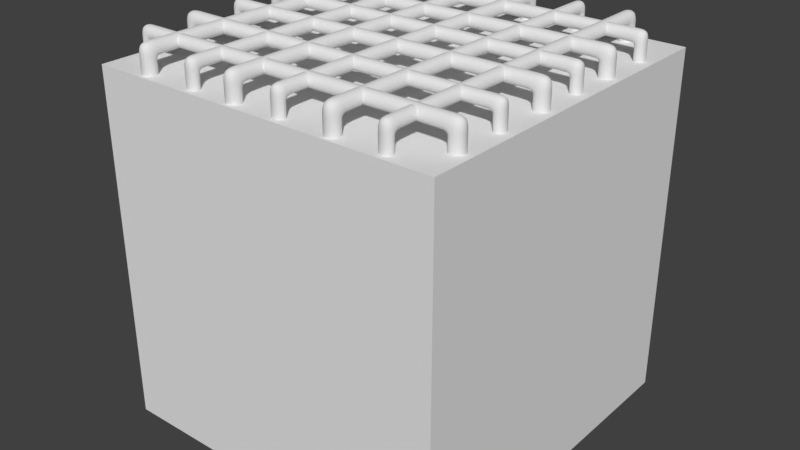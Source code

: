 # Source: Grill.blend  (saved by Blender 2.79.0; exported with 4.5.12 LTS)
import bpy
from mathutils import Matrix  # noqa: F401  (used for matrix-valued properties, if any)

bpy.ops.wm.read_factory_settings(use_empty=True)
scene = bpy.context.scene
scene.name = 'Scene'

# ---- collections
col_collection_1 = bpy.data.collections.new('Collection 1'); scene.collection.children.link(col_collection_1)

# ---- world
world_world = bpy.data.worlds.new('World'); scene.world = world_world
world_world.color = (0.05088, 0.05088, 0.05088)
world_world.use_sun_shadow = False
world_world.sun_shadow_jitter_overblur = 0.0
world_world.cycles.sampling_method = 'MANUAL'

# ---- meshes
me_cube_020 = bpy.data.meshes.new('Cube.020')
me_cube_020.from_pydata([(-0.997, -0.03754, -0.8112), (-0.997, -0.03754, -0.7361), (-0.997, 0.03754, -0.8112), (-0.997, 0.03754, -0.7361), (0.9991, -0.04251, -0.8162), (0.9991, -0.04251, -0.7311), (0.9991, 0.04251, -0.8162), (0.9991, 0.04251, -0.7311), (0.9095, 0.04237, -0.816), (0.9095, 0.04237, -0.7313), (0.9095, -0.04237, -0.816), (0.9095, -0.04237, -0.7313), (-0.9296, 0.0378, -0.8114), (-0.9296, -0.0378, -0.7358), (-0.9296, 0.0378, -0.7358), (-0.9296, -0.0378, -0.8114), (-0.9976, 0.03754, -0.9652), (-0.9976, -0.03754, -0.9652), (-0.9302, 0.0378, -0.9655), (-0.9302, -0.0378, -0.9655), (-0.9296, 0.0378, -0.8161), (-0.997, 0.03754, -0.8158), (-0.997, -0.03754, -0.8158), (-0.9296, -0.0378, -0.8161), (-0.9302, 0.0378, -0.9573), (-0.9302, -0.0378, -0.9573), (-0.9975, 0.03754, -0.957), (-0.9975, -0.03754, -0.957), (-0.8959, 0.03788, -0.7358), (-0.8959, -0.03788, -0.8115), (-0.8959, 0.03788, -0.8115), (-0.8959, -0.03788, -0.7358), (0.9988, -0.04251, -0.9656), (0.9988, 0.04251, -0.9656), (0.9093, -0.04237, -0.9655), (0.9093, 0.04237, -0.9655), (0.9989, -0.04251, -0.9513), (0.9989, 0.04251, -0.9513), (0.9093, 0.04237, -0.9512), (0.9093, -0.04237, -0.9512), (0.9991, 0.04251, -0.8235), (0.9095, 0.04237, -0.8234), (0.9991, -0.04251, -0.8235), (0.9095, -0.04237, -0.8234), (0.8921, 0.04196, -0.7317), (0.8921, -0.04196, -0.8156), (0.8921, 0.04196, -0.8156), (0.8921, -0.04196, -0.7317)], [], [(0, 1, 3, 2), (8, 9, 7, 6), (6, 7, 5, 4), (15, 13, 1, 0), (37, 36, 32, 33), (14, 3, 1, 13), (7, 9, 11, 5), (46, 8, 10, 45), (4, 5, 11, 10), (46, 44, 9, 8), (2, 3, 14, 12), (26, 24, 18, 16), (28, 14, 13, 31), (29, 31, 13, 15), (16, 18, 19, 17), (27, 26, 16, 17), (24, 25, 19, 18), (25, 27, 17, 19), (15, 0, 22, 23), (12, 15, 23, 20), (0, 2, 21, 22), (2, 12, 20, 21), (23, 22, 27, 25), (20, 23, 25, 24), (22, 21, 26, 27), (21, 20, 24, 26), (45, 47, 31, 29), (44, 28, 31, 47), (12, 14, 28, 30), (12, 30, 29, 15), (35, 33, 32, 34), (38, 37, 33, 35), (36, 39, 34, 32), (39, 38, 35, 34), (43, 41, 38, 39), (42, 43, 39, 36), (41, 40, 37, 38), (40, 42, 36, 37), (6, 4, 42, 40), (8, 6, 40, 41), (4, 10, 43, 42), (10, 8, 41, 43), (9, 44, 47, 11), (10, 11, 47, 45), (30, 28, 44, 46), (30, 46, 45, 29)])
me_cube_020.polygons.foreach_set('use_smooth', [True] * 46)
me_cube_020.use_remesh_preserve_volume = False
me_cube_020.use_remesh_preserve_attributes = False
me_cube_020.use_mirror_vertex_groups = False
me_cube_020.update()
me_cube_019 = bpy.data.meshes.new('Cube.019')
me_cube_019.from_pydata([(0.9886, 0.03754, -0.8112), (0.9886, 0.03754, -0.7361), (0.9886, -0.03754, -0.8112), (0.9886, -0.03754, -0.7361), (-1.007, 0.04251, -0.8162), (-1.007, 0.04251, -0.7311), (-1.007, -0.04251, -0.8162), (-1.007, -0.04251, -0.7311), (-0.9179, -0.04237, -0.816), (-0.9179, -0.04237, -0.7313), (-0.9179, 0.04237, -0.816), (-0.9179, 0.04237, -0.7313), (0.9212, -0.0378, -0.8114), (0.9212, 0.0378, -0.7358), (0.9212, -0.0378, -0.7358), (0.9212, 0.0378, -0.8114), (0.9892, -0.03754, -0.9652), (0.9892, 0.03754, -0.9652), (0.9218, -0.0378, -0.9655), (0.9218, 0.0378, -0.9655), (0.9212, -0.0378, -0.8161), (0.9886, -0.03754, -0.8158), (0.9886, 0.03754, -0.8158), (0.9212, 0.0378, -0.8161), (0.9218, -0.0378, -0.9573), (0.9218, 0.0378, -0.9573), (0.9891, -0.03754, -0.957), (0.9891, 0.03754, -0.957), (0.8875, -0.03788, -0.7358), (0.8875, 0.03788, -0.8115), (0.8875, -0.03788, -0.8115), (0.8875, 0.03788, -0.7358), (-1.007, 0.04251, -0.9656), (-1.007, -0.04251, -0.9656), (-0.9177, 0.04237, -0.9655), (-0.9177, -0.04237, -0.9655), (-1.007, 0.04251, -0.9513), (-1.007, -0.04251, -0.9513), (-0.9177, -0.04237, -0.9512), (-0.9177, 0.04237, -0.9512), (-1.007, -0.04251, -0.8235), (-0.9179, -0.04237, -0.8234), (-1.007, 0.04251, -0.8235), (-0.9179, 0.04237, -0.8234), (-0.9005, -0.04196, -0.7317), (-0.9005, 0.04196, -0.8156), (-0.9005, -0.04196, -0.8156), (-0.9005, 0.04196, -0.7317)], [], [(0, 1, 3, 2), (8, 9, 7, 6), (6, 7, 5, 4), (15, 13, 1, 0), (37, 36, 32, 33), (14, 3, 1, 13), (7, 9, 11, 5), (46, 8, 10, 45), (4, 5, 11, 10), (46, 44, 9, 8), (2, 3, 14, 12), (26, 24, 18, 16), (28, 14, 13, 31), (29, 31, 13, 15), (16, 18, 19, 17), (27, 26, 16, 17), (24, 25, 19, 18), (25, 27, 17, 19), (15, 0, 22, 23), (12, 15, 23, 20), (0, 2, 21, 22), (2, 12, 20, 21), (23, 22, 27, 25), (20, 23, 25, 24), (22, 21, 26, 27), (21, 20, 24, 26), (45, 47, 31, 29), (44, 28, 31, 47), (12, 14, 28, 30), (12, 30, 29, 15), (35, 33, 32, 34), (38, 37, 33, 35), (36, 39, 34, 32), (39, 38, 35, 34), (43, 41, 38, 39), (42, 43, 39, 36), (41, 40, 37, 38), (40, 42, 36, 37), (6, 4, 42, 40), (8, 6, 40, 41), (4, 10, 43, 42), (10, 8, 41, 43), (9, 44, 47, 11), (10, 11, 47, 45), (30, 28, 44, 46), (30, 46, 45, 29)])
me_cube_019.polygons.foreach_set('use_smooth', [True] * 46)
me_cube_019.use_remesh_preserve_volume = False
me_cube_019.use_remesh_preserve_attributes = False
me_cube_019.use_mirror_vertex_groups = False
me_cube_019.update()
me_cube_018 = bpy.data.meshes.new('Cube.018')
me_cube_018.from_pydata([(-0.997, -0.03754, -0.8112), (-0.997, -0.03754, -0.7361), (-0.997, 0.03754, -0.8112), (-0.997, 0.03754, -0.7361), (0.9991, -0.04251, -0.8162), (0.9991, -0.04251, -0.7311), (0.9991, 0.04251, -0.8162), (0.9991, 0.04251, -0.7311), (0.9095, 0.04237, -0.816), (0.9095, 0.04237, -0.7313), (0.9095, -0.04237, -0.816), (0.9095, -0.04237, -0.7313), (-0.9296, 0.0378, -0.8114), (-0.9296, -0.0378, -0.7358), (-0.9296, 0.0378, -0.7358), (-0.9296, -0.0378, -0.8114), (-0.9976, 0.03754, -0.9652), (-0.9976, -0.03754, -0.9652), (-0.9302, 0.0378, -0.9655), (-0.9302, -0.0378, -0.9655), (-0.9296, 0.0378, -0.8161), (-0.997, 0.03754, -0.8158), (-0.997, -0.03754, -0.8158), (-0.9296, -0.0378, -0.8161), (-0.9302, 0.0378, -0.9573), (-0.9302, -0.0378, -0.9573), (-0.9975, 0.03754, -0.957), (-0.9975, -0.03754, -0.957), (-0.8959, 0.03788, -0.7358), (-0.8959, -0.03788, -0.8115), (-0.8959, 0.03788, -0.8115), (-0.8959, -0.03788, -0.7358), (0.9988, -0.04251, -0.9656), (0.9988, 0.04251, -0.9656), (0.9093, -0.04237, -0.9655), (0.9093, 0.04237, -0.9655), (0.9989, -0.04251, -0.9513), (0.9989, 0.04251, -0.9513), (0.9093, 0.04237, -0.9512), (0.9093, -0.04237, -0.9512), (0.9991, 0.04251, -0.8235), (0.9095, 0.04237, -0.8234), (0.9991, -0.04251, -0.8235), (0.9095, -0.04237, -0.8234), (0.8921, 0.04196, -0.7317), (0.8921, -0.04196, -0.8156), (0.8921, 0.04196, -0.8156), (0.8921, -0.04196, -0.7317)], [], [(0, 1, 3, 2), (8, 9, 7, 6), (6, 7, 5, 4), (15, 13, 1, 0), (37, 36, 32, 33), (14, 3, 1, 13), (7, 9, 11, 5), (46, 8, 10, 45), (4, 5, 11, 10), (46, 44, 9, 8), (2, 3, 14, 12), (26, 24, 18, 16), (28, 14, 13, 31), (29, 31, 13, 15), (16, 18, 19, 17), (27, 26, 16, 17), (24, 25, 19, 18), (25, 27, 17, 19), (15, 0, 22, 23), (12, 15, 23, 20), (0, 2, 21, 22), (2, 12, 20, 21), (23, 22, 27, 25), (20, 23, 25, 24), (22, 21, 26, 27), (21, 20, 24, 26), (45, 47, 31, 29), (44, 28, 31, 47), (12, 14, 28, 30), (12, 30, 29, 15), (35, 33, 32, 34), (38, 37, 33, 35), (36, 39, 34, 32), (39, 38, 35, 34), (43, 41, 38, 39), (42, 43, 39, 36), (41, 40, 37, 38), (40, 42, 36, 37), (6, 4, 42, 40), (8, 6, 40, 41), (4, 10, 43, 42), (10, 8, 41, 43), (9, 44, 47, 11), (10, 11, 47, 45), (30, 28, 44, 46), (30, 46, 45, 29)])
me_cube_018.polygons.foreach_set('use_smooth', [True] * 46)
me_cube_018.use_remesh_preserve_volume = False
me_cube_018.use_remesh_preserve_attributes = False
me_cube_018.use_mirror_vertex_groups = False
me_cube_018.update()
me_cube_017 = bpy.data.meshes.new('Cube.017')
me_cube_017.from_pydata([(0.9886, 0.03754, -0.8112), (0.9886, 0.03754, -0.7361), (0.9886, -0.03754, -0.8112), (0.9886, -0.03754, -0.7361), (-1.007, 0.04251, -0.8162), (-1.007, 0.04251, -0.7311), (-1.007, -0.04251, -0.8162), (-1.007, -0.04251, -0.7311), (-0.9179, -0.04237, -0.816), (-0.9179, -0.04237, -0.7313), (-0.9179, 0.04237, -0.816), (-0.9179, 0.04237, -0.7313), (0.9212, -0.0378, -0.8114), (0.9212, 0.0378, -0.7358), (0.9212, -0.0378, -0.7358), (0.9212, 0.0378, -0.8114), (0.9892, -0.03754, -0.9652), (0.9892, 0.03754, -0.9652), (0.9218, -0.0378, -0.9655), (0.9218, 0.0378, -0.9655), (0.9212, -0.0378, -0.8161), (0.9886, -0.03754, -0.8158), (0.9886, 0.03754, -0.8158), (0.9212, 0.0378, -0.8161), (0.9218, -0.0378, -0.9573), (0.9218, 0.0378, -0.9573), (0.9891, -0.03754, -0.957), (0.9891, 0.03754, -0.957), (0.8875, -0.03788, -0.7358), (0.8875, 0.03788, -0.8115), (0.8875, -0.03788, -0.8115), (0.8875, 0.03788, -0.7358), (-1.007, 0.04251, -0.9656), (-1.007, -0.04251, -0.9656), (-0.9177, 0.04237, -0.9655), (-0.9177, -0.04237, -0.9655), (-1.007, 0.04251, -0.9513), (-1.007, -0.04251, -0.9513), (-0.9177, -0.04237, -0.9512), (-0.9177, 0.04237, -0.9512), (-1.007, -0.04251, -0.8235), (-0.9179, -0.04237, -0.8234), (-1.007, 0.04251, -0.8235), (-0.9179, 0.04237, -0.8234), (-0.9005, -0.04196, -0.7317), (-0.9005, 0.04196, -0.8156), (-0.9005, -0.04196, -0.8156), (-0.9005, 0.04196, -0.7317)], [], [(0, 1, 3, 2), (8, 9, 7, 6), (6, 7, 5, 4), (15, 13, 1, 0), (37, 36, 32, 33), (14, 3, 1, 13), (7, 9, 11, 5), (46, 8, 10, 45), (4, 5, 11, 10), (46, 44, 9, 8), (2, 3, 14, 12), (26, 24, 18, 16), (28, 14, 13, 31), (29, 31, 13, 15), (16, 18, 19, 17), (27, 26, 16, 17), (24, 25, 19, 18), (25, 27, 17, 19), (15, 0, 22, 23), (12, 15, 23, 20), (0, 2, 21, 22), (2, 12, 20, 21), (23, 22, 27, 25), (20, 23, 25, 24), (22, 21, 26, 27), (21, 20, 24, 26), (45, 47, 31, 29), (44, 28, 31, 47), (12, 14, 28, 30), (12, 30, 29, 15), (35, 33, 32, 34), (38, 37, 33, 35), (36, 39, 34, 32), (39, 38, 35, 34), (43, 41, 38, 39), (42, 43, 39, 36), (41, 40, 37, 38), (40, 42, 36, 37), (6, 4, 42, 40), (8, 6, 40, 41), (4, 10, 43, 42), (10, 8, 41, 43), (9, 44, 47, 11), (10, 11, 47, 45), (30, 28, 44, 46), (30, 46, 45, 29)])
me_cube_017.polygons.foreach_set('use_smooth', [True] * 46)
me_cube_017.use_remesh_preserve_volume = False
me_cube_017.use_remesh_preserve_attributes = False
me_cube_017.use_mirror_vertex_groups = False
me_cube_017.update()
me_cube_016 = bpy.data.meshes.new('Cube.016')
me_cube_016.from_pydata([(-0.997, -0.03754, -0.8112), (-0.997, -0.03754, -0.7361), (-0.997, 0.03754, -0.8112), (-0.997, 0.03754, -0.7361), (0.9991, -0.04251, -0.8162), (0.9991, -0.04251, -0.7311), (0.9991, 0.04251, -0.8162), (0.9991, 0.04251, -0.7311), (0.9095, 0.04237, -0.816), (0.9095, 0.04237, -0.7313), (0.9095, -0.04237, -0.816), (0.9095, -0.04237, -0.7313), (-0.9296, 0.0378, -0.8114), (-0.9296, -0.0378, -0.7358), (-0.9296, 0.0378, -0.7358), (-0.9296, -0.0378, -0.8114), (-0.9976, 0.03754, -0.9652), (-0.9976, -0.03754, -0.9652), (-0.9302, 0.0378, -0.9655), (-0.9302, -0.0378, -0.9655), (-0.9296, 0.0378, -0.8161), (-0.997, 0.03754, -0.8158), (-0.997, -0.03754, -0.8158), (-0.9296, -0.0378, -0.8161), (-0.9302, 0.0378, -0.9573), (-0.9302, -0.0378, -0.9573), (-0.9975, 0.03754, -0.957), (-0.9975, -0.03754, -0.957), (-0.8959, 0.03788, -0.7358), (-0.8959, -0.03788, -0.8115), (-0.8959, 0.03788, -0.8115), (-0.8959, -0.03788, -0.7358), (0.9988, -0.04251, -0.9656), (0.9988, 0.04251, -0.9656), (0.9093, -0.04237, -0.9655), (0.9093, 0.04237, -0.9655), (0.9989, -0.04251, -0.9513), (0.9989, 0.04251, -0.9513), (0.9093, 0.04237, -0.9512), (0.9093, -0.04237, -0.9512), (0.9991, 0.04251, -0.8235), (0.9095, 0.04237, -0.8234), (0.9991, -0.04251, -0.8235), (0.9095, -0.04237, -0.8234), (0.8921, 0.04196, -0.7317), (0.8921, -0.04196, -0.8156), (0.8921, 0.04196, -0.8156), (0.8921, -0.04196, -0.7317)], [], [(0, 1, 3, 2), (8, 9, 7, 6), (6, 7, 5, 4), (15, 13, 1, 0), (37, 36, 32, 33), (14, 3, 1, 13), (7, 9, 11, 5), (46, 8, 10, 45), (4, 5, 11, 10), (46, 44, 9, 8), (2, 3, 14, 12), (26, 24, 18, 16), (28, 14, 13, 31), (29, 31, 13, 15), (16, 18, 19, 17), (27, 26, 16, 17), (24, 25, 19, 18), (25, 27, 17, 19), (15, 0, 22, 23), (12, 15, 23, 20), (0, 2, 21, 22), (2, 12, 20, 21), (23, 22, 27, 25), (20, 23, 25, 24), (22, 21, 26, 27), (21, 20, 24, 26), (45, 47, 31, 29), (44, 28, 31, 47), (12, 14, 28, 30), (12, 30, 29, 15), (35, 33, 32, 34), (38, 37, 33, 35), (36, 39, 34, 32), (39, 38, 35, 34), (43, 41, 38, 39), (42, 43, 39, 36), (41, 40, 37, 38), (40, 42, 36, 37), (6, 4, 42, 40), (8, 6, 40, 41), (4, 10, 43, 42), (10, 8, 41, 43), (9, 44, 47, 11), (10, 11, 47, 45), (30, 28, 44, 46), (30, 46, 45, 29)])
me_cube_016.polygons.foreach_set('use_smooth', [True] * 46)
me_cube_016.use_remesh_preserve_volume = False
me_cube_016.use_remesh_preserve_attributes = False
me_cube_016.use_mirror_vertex_groups = False
me_cube_016.update()
me_cube_015 = bpy.data.meshes.new('Cube.015')
me_cube_015.from_pydata([(0.9886, 0.03754, -0.8112), (0.9886, 0.03754, -0.7361), (0.9886, -0.03754, -0.8112), (0.9886, -0.03754, -0.7361), (-1.007, 0.04251, -0.8162), (-1.007, 0.04251, -0.7311), (-1.007, -0.04251, -0.8162), (-1.007, -0.04251, -0.7311), (-0.9179, -0.04237, -0.816), (-0.9179, -0.04237, -0.7313), (-0.9179, 0.04237, -0.816), (-0.9179, 0.04237, -0.7313), (0.9212, -0.0378, -0.8114), (0.9212, 0.0378, -0.7358), (0.9212, -0.0378, -0.7358), (0.9212, 0.0378, -0.8114), (0.9892, -0.03754, -0.9652), (0.9892, 0.03754, -0.9652), (0.9218, -0.0378, -0.9655), (0.9218, 0.0378, -0.9655), (0.9212, -0.0378, -0.8161), (0.9886, -0.03754, -0.8158), (0.9886, 0.03754, -0.8158), (0.9212, 0.0378, -0.8161), (0.9218, -0.0378, -0.9573), (0.9218, 0.0378, -0.9573), (0.9891, -0.03754, -0.957), (0.9891, 0.03754, -0.957), (0.8875, -0.03788, -0.7358), (0.8875, 0.03788, -0.8115), (0.8875, -0.03788, -0.8115), (0.8875, 0.03788, -0.7358), (-1.007, 0.04251, -0.9656), (-1.007, -0.04251, -0.9656), (-0.9177, 0.04237, -0.9655), (-0.9177, -0.04237, -0.9655), (-1.007, 0.04251, -0.9513), (-1.007, -0.04251, -0.9513), (-0.9177, -0.04237, -0.9512), (-0.9177, 0.04237, -0.9512), (-1.007, -0.04251, -0.8235), (-0.9179, -0.04237, -0.8234), (-1.007, 0.04251, -0.8235), (-0.9179, 0.04237, -0.8234), (-0.9005, -0.04196, -0.7317), (-0.9005, 0.04196, -0.8156), (-0.9005, -0.04196, -0.8156), (-0.9005, 0.04196, -0.7317)], [], [(0, 1, 3, 2), (8, 9, 7, 6), (6, 7, 5, 4), (15, 13, 1, 0), (37, 36, 32, 33), (14, 3, 1, 13), (7, 9, 11, 5), (46, 8, 10, 45), (4, 5, 11, 10), (46, 44, 9, 8), (2, 3, 14, 12), (26, 24, 18, 16), (28, 14, 13, 31), (29, 31, 13, 15), (16, 18, 19, 17), (27, 26, 16, 17), (24, 25, 19, 18), (25, 27, 17, 19), (15, 0, 22, 23), (12, 15, 23, 20), (0, 2, 21, 22), (2, 12, 20, 21), (23, 22, 27, 25), (20, 23, 25, 24), (22, 21, 26, 27), (21, 20, 24, 26), (45, 47, 31, 29), (44, 28, 31, 47), (12, 14, 28, 30), (12, 30, 29, 15), (35, 33, 32, 34), (38, 37, 33, 35), (36, 39, 34, 32), (39, 38, 35, 34), (43, 41, 38, 39), (42, 43, 39, 36), (41, 40, 37, 38), (40, 42, 36, 37), (6, 4, 42, 40), (8, 6, 40, 41), (4, 10, 43, 42), (10, 8, 41, 43), (9, 44, 47, 11), (10, 11, 47, 45), (30, 28, 44, 46), (30, 46, 45, 29)])
me_cube_015.polygons.foreach_set('use_smooth', [True] * 46)
me_cube_015.use_remesh_preserve_volume = False
me_cube_015.use_remesh_preserve_attributes = False
me_cube_015.use_mirror_vertex_groups = False
me_cube_015.update()
me_cube_008 = bpy.data.meshes.new('Cube.008')
me_cube_008.from_pydata([(0.9886, 0.03754, -0.8112), (0.9886, 0.03754, -0.7361), (0.9886, -0.03754, -0.8112), (0.9886, -0.03754, -0.7361), (-1.007, 0.04251, -0.8162), (-1.007, 0.04251, -0.7311), (-1.007, -0.04251, -0.8162), (-1.007, -0.04251, -0.7311), (-0.9179, -0.04237, -0.816), (-0.9179, -0.04237, -0.7313), (-0.9179, 0.04237, -0.816), (-0.9179, 0.04237, -0.7313), (0.9212, -0.0378, -0.8114), (0.9212, 0.0378, -0.7358), (0.9212, -0.0378, -0.7358), (0.9212, 0.0378, -0.8114), (0.9892, -0.03754, -0.9652), (0.9892, 0.03754, -0.9652), (0.9218, -0.0378, -0.9655), (0.9218, 0.0378, -0.9655), (0.9212, -0.0378, -0.8161), (0.9886, -0.03754, -0.8158), (0.9886, 0.03754, -0.8158), (0.9212, 0.0378, -0.8161), (0.9218, -0.0378, -0.9573), (0.9218, 0.0378, -0.9573), (0.9891, -0.03754, -0.957), (0.9891, 0.03754, -0.957), (0.8875, -0.03788, -0.7358), (0.8875, 0.03788, -0.8115), (0.8875, -0.03788, -0.8115), (0.8875, 0.03788, -0.7358), (-1.007, 0.04251, -0.9656), (-1.007, -0.04251, -0.9656), (-0.9177, 0.04237, -0.9655), (-0.9177, -0.04237, -0.9655), (-1.007, 0.04251, -0.9513), (-1.007, -0.04251, -0.9513), (-0.9177, -0.04237, -0.9512), (-0.9177, 0.04237, -0.9512), (-1.007, -0.04251, -0.8235), (-0.9179, -0.04237, -0.8234), (-1.007, 0.04251, -0.8235), (-0.9179, 0.04237, -0.8234), (-0.9005, -0.04196, -0.7317), (-0.9005, 0.04196, -0.8156), (-0.9005, -0.04196, -0.8156), (-0.9005, 0.04196, -0.7317)], [], [(0, 1, 3, 2), (8, 9, 7, 6), (6, 7, 5, 4), (15, 13, 1, 0), (37, 36, 32, 33), (14, 3, 1, 13), (7, 9, 11, 5), (46, 8, 10, 45), (4, 5, 11, 10), (46, 44, 9, 8), (2, 3, 14, 12), (26, 24, 18, 16), (28, 14, 13, 31), (29, 31, 13, 15), (16, 18, 19, 17), (27, 26, 16, 17), (24, 25, 19, 18), (25, 27, 17, 19), (15, 0, 22, 23), (12, 15, 23, 20), (0, 2, 21, 22), (2, 12, 20, 21), (23, 22, 27, 25), (20, 23, 25, 24), (22, 21, 26, 27), (21, 20, 24, 26), (45, 47, 31, 29), (44, 28, 31, 47), (12, 14, 28, 30), (12, 30, 29, 15), (35, 33, 32, 34), (38, 37, 33, 35), (36, 39, 34, 32), (39, 38, 35, 34), (43, 41, 38, 39), (42, 43, 39, 36), (41, 40, 37, 38), (40, 42, 36, 37), (6, 4, 42, 40), (8, 6, 40, 41), (4, 10, 43, 42), (10, 8, 41, 43), (9, 44, 47, 11), (10, 11, 47, 45), (30, 28, 44, 46), (30, 46, 45, 29)])
me_cube_008.polygons.foreach_set('use_smooth', [True] * 46)
me_cube_008.use_remesh_preserve_volume = False
me_cube_008.use_remesh_preserve_attributes = False
me_cube_008.use_mirror_vertex_groups = False
me_cube_008.update()
me_cube_009 = bpy.data.meshes.new('Cube.009')
me_cube_009.from_pydata([(-0.997, -0.03754, -0.8112), (-0.997, -0.03754, -0.7361), (-0.997, 0.03754, -0.8112), (-0.997, 0.03754, -0.7361), (0.9991, -0.04251, -0.8162), (0.9991, -0.04251, -0.7311), (0.9991, 0.04251, -0.8162), (0.9991, 0.04251, -0.7311), (0.9095, 0.04237, -0.816), (0.9095, 0.04237, -0.7313), (0.9095, -0.04237, -0.816), (0.9095, -0.04237, -0.7313), (-0.9296, 0.0378, -0.8114), (-0.9296, -0.0378, -0.7358), (-0.9296, 0.0378, -0.7358), (-0.9296, -0.0378, -0.8114), (-0.9976, 0.03754, -0.9652), (-0.9976, -0.03754, -0.9652), (-0.9302, 0.0378, -0.9655), (-0.9302, -0.0378, -0.9655), (-0.9296, 0.0378, -0.8161), (-0.997, 0.03754, -0.8158), (-0.997, -0.03754, -0.8158), (-0.9296, -0.0378, -0.8161), (-0.9302, 0.0378, -0.9573), (-0.9302, -0.0378, -0.9573), (-0.9975, 0.03754, -0.957), (-0.9975, -0.03754, -0.957), (-0.8959, 0.03788, -0.7358), (-0.8959, -0.03788, -0.8115), (-0.8959, 0.03788, -0.8115), (-0.8959, -0.03788, -0.7358), (0.9988, -0.04251, -0.9656), (0.9988, 0.04251, -0.9656), (0.9093, -0.04237, -0.9655), (0.9093, 0.04237, -0.9655), (0.9989, -0.04251, -0.9513), (0.9989, 0.04251, -0.9513), (0.9093, 0.04237, -0.9512), (0.9093, -0.04237, -0.9512), (0.9991, 0.04251, -0.8235), (0.9095, 0.04237, -0.8234), (0.9991, -0.04251, -0.8235), (0.9095, -0.04237, -0.8234), (0.8921, 0.04196, -0.7317), (0.8921, -0.04196, -0.8156), (0.8921, 0.04196, -0.8156), (0.8921, -0.04196, -0.7317)], [], [(0, 1, 3, 2), (8, 9, 7, 6), (6, 7, 5, 4), (15, 13, 1, 0), (37, 36, 32, 33), (14, 3, 1, 13), (7, 9, 11, 5), (46, 8, 10, 45), (4, 5, 11, 10), (46, 44, 9, 8), (2, 3, 14, 12), (26, 24, 18, 16), (28, 14, 13, 31), (29, 31, 13, 15), (16, 18, 19, 17), (27, 26, 16, 17), (24, 25, 19, 18), (25, 27, 17, 19), (15, 0, 22, 23), (12, 15, 23, 20), (0, 2, 21, 22), (2, 12, 20, 21), (23, 22, 27, 25), (20, 23, 25, 24), (22, 21, 26, 27), (21, 20, 24, 26), (45, 47, 31, 29), (44, 28, 31, 47), (12, 14, 28, 30), (12, 30, 29, 15), (35, 33, 32, 34), (38, 37, 33, 35), (36, 39, 34, 32), (39, 38, 35, 34), (43, 41, 38, 39), (42, 43, 39, 36), (41, 40, 37, 38), (40, 42, 36, 37), (6, 4, 42, 40), (8, 6, 40, 41), (4, 10, 43, 42), (10, 8, 41, 43), (9, 44, 47, 11), (10, 11, 47, 45), (30, 28, 44, 46), (30, 46, 45, 29)])
me_cube_009.polygons.foreach_set('use_smooth', [True] * 46)
me_cube_009.use_remesh_preserve_volume = False
me_cube_009.use_remesh_preserve_attributes = False
me_cube_009.use_mirror_vertex_groups = False
me_cube_009.update()
me_cube_010 = bpy.data.meshes.new('Cube.010')
me_cube_010.from_pydata([(0.9886, 0.03754, -0.8112), (0.9886, 0.03754, -0.7361), (0.9886, -0.03754, -0.8112), (0.9886, -0.03754, -0.7361), (-1.007, 0.04251, -0.8162), (-1.007, 0.04251, -0.7311), (-1.007, -0.04251, -0.8162), (-1.007, -0.04251, -0.7311), (-0.9179, -0.04237, -0.816), (-0.9179, -0.04237, -0.7313), (-0.9179, 0.04237, -0.816), (-0.9179, 0.04237, -0.7313), (0.9212, -0.0378, -0.8114), (0.9212, 0.0378, -0.7358), (0.9212, -0.0378, -0.7358), (0.9212, 0.0378, -0.8114), (0.9892, -0.03754, -0.9652), (0.9892, 0.03754, -0.9652), (0.9218, -0.0378, -0.9655), (0.9218, 0.0378, -0.9655), (0.9212, -0.0378, -0.8161), (0.9886, -0.03754, -0.8158), (0.9886, 0.03754, -0.8158), (0.9212, 0.0378, -0.8161), (0.9218, -0.0378, -0.9573), (0.9218, 0.0378, -0.9573), (0.9891, -0.03754, -0.957), (0.9891, 0.03754, -0.957), (0.8875, -0.03788, -0.7358), (0.8875, 0.03788, -0.8115), (0.8875, -0.03788, -0.8115), (0.8875, 0.03788, -0.7358), (-1.007, 0.04251, -0.9656), (-1.007, -0.04251, -0.9656), (-0.9177, 0.04237, -0.9655), (-0.9177, -0.04237, -0.9655), (-1.007, 0.04251, -0.9513), (-1.007, -0.04251, -0.9513), (-0.9177, -0.04237, -0.9512), (-0.9177, 0.04237, -0.9512), (-1.007, -0.04251, -0.8235), (-0.9179, -0.04237, -0.8234), (-1.007, 0.04251, -0.8235), (-0.9179, 0.04237, -0.8234), (-0.9005, -0.04196, -0.7317), (-0.9005, 0.04196, -0.8156), (-0.9005, -0.04196, -0.8156), (-0.9005, 0.04196, -0.7317)], [], [(0, 1, 3, 2), (8, 9, 7, 6), (6, 7, 5, 4), (15, 13, 1, 0), (37, 36, 32, 33), (14, 3, 1, 13), (7, 9, 11, 5), (46, 8, 10, 45), (4, 5, 11, 10), (46, 44, 9, 8), (2, 3, 14, 12), (26, 24, 18, 16), (28, 14, 13, 31), (29, 31, 13, 15), (16, 18, 19, 17), (27, 26, 16, 17), (24, 25, 19, 18), (25, 27, 17, 19), (15, 0, 22, 23), (12, 15, 23, 20), (0, 2, 21, 22), (2, 12, 20, 21), (23, 22, 27, 25), (20, 23, 25, 24), (22, 21, 26, 27), (21, 20, 24, 26), (45, 47, 31, 29), (44, 28, 31, 47), (12, 14, 28, 30), (12, 30, 29, 15), (35, 33, 32, 34), (38, 37, 33, 35), (36, 39, 34, 32), (39, 38, 35, 34), (43, 41, 38, 39), (42, 43, 39, 36), (41, 40, 37, 38), (40, 42, 36, 37), (6, 4, 42, 40), (8, 6, 40, 41), (4, 10, 43, 42), (10, 8, 41, 43), (9, 44, 47, 11), (10, 11, 47, 45), (30, 28, 44, 46), (30, 46, 45, 29)])
me_cube_010.polygons.foreach_set('use_smooth', [True] * 46)
me_cube_010.use_remesh_preserve_volume = False
me_cube_010.use_remesh_preserve_attributes = False
me_cube_010.use_mirror_vertex_groups = False
me_cube_010.update()
me_cube_011 = bpy.data.meshes.new('Cube.011')
me_cube_011.from_pydata([(-0.997, -0.03754, -0.8112), (-0.997, -0.03754, -0.7361), (-0.997, 0.03754, -0.8112), (-0.997, 0.03754, -0.7361), (0.9991, -0.04251, -0.8162), (0.9991, -0.04251, -0.7311), (0.9991, 0.04251, -0.8162), (0.9991, 0.04251, -0.7311), (0.9095, 0.04237, -0.816), (0.9095, 0.04237, -0.7313), (0.9095, -0.04237, -0.816), (0.9095, -0.04237, -0.7313), (-0.9296, 0.0378, -0.8114), (-0.9296, -0.0378, -0.7358), (-0.9296, 0.0378, -0.7358), (-0.9296, -0.0378, -0.8114), (-0.9976, 0.03754, -0.9652), (-0.9976, -0.03754, -0.9652), (-0.9302, 0.0378, -0.9655), (-0.9302, -0.0378, -0.9655), (-0.9296, 0.0378, -0.8161), (-0.997, 0.03754, -0.8158), (-0.997, -0.03754, -0.8158), (-0.9296, -0.0378, -0.8161), (-0.9302, 0.0378, -0.9573), (-0.9302, -0.0378, -0.9573), (-0.9975, 0.03754, -0.957), (-0.9975, -0.03754, -0.957), (-0.8959, 0.03788, -0.7358), (-0.8959, -0.03788, -0.8115), (-0.8959, 0.03788, -0.8115), (-0.8959, -0.03788, -0.7358), (0.9988, -0.04251, -0.9656), (0.9988, 0.04251, -0.9656), (0.9093, -0.04237, -0.9655), (0.9093, 0.04237, -0.9655), (0.9989, -0.04251, -0.9513), (0.9989, 0.04251, -0.9513), (0.9093, 0.04237, -0.9512), (0.9093, -0.04237, -0.9512), (0.9991, 0.04251, -0.8235), (0.9095, 0.04237, -0.8234), (0.9991, -0.04251, -0.8235), (0.9095, -0.04237, -0.8234), (0.8921, 0.04196, -0.7317), (0.8921, -0.04196, -0.8156), (0.8921, 0.04196, -0.8156), (0.8921, -0.04196, -0.7317)], [], [(0, 1, 3, 2), (8, 9, 7, 6), (6, 7, 5, 4), (15, 13, 1, 0), (37, 36, 32, 33), (14, 3, 1, 13), (7, 9, 11, 5), (46, 8, 10, 45), (4, 5, 11, 10), (46, 44, 9, 8), (2, 3, 14, 12), (26, 24, 18, 16), (28, 14, 13, 31), (29, 31, 13, 15), (16, 18, 19, 17), (27, 26, 16, 17), (24, 25, 19, 18), (25, 27, 17, 19), (15, 0, 22, 23), (12, 15, 23, 20), (0, 2, 21, 22), (2, 12, 20, 21), (23, 22, 27, 25), (20, 23, 25, 24), (22, 21, 26, 27), (21, 20, 24, 26), (45, 47, 31, 29), (44, 28, 31, 47), (12, 14, 28, 30), (12, 30, 29, 15), (35, 33, 32, 34), (38, 37, 33, 35), (36, 39, 34, 32), (39, 38, 35, 34), (43, 41, 38, 39), (42, 43, 39, 36), (41, 40, 37, 38), (40, 42, 36, 37), (6, 4, 42, 40), (8, 6, 40, 41), (4, 10, 43, 42), (10, 8, 41, 43), (9, 44, 47, 11), (10, 11, 47, 45), (30, 28, 44, 46), (30, 46, 45, 29)])
me_cube_011.polygons.foreach_set('use_smooth', [True] * 46)
me_cube_011.use_remesh_preserve_volume = False
me_cube_011.use_remesh_preserve_attributes = False
me_cube_011.use_mirror_vertex_groups = False
me_cube_011.update()
me_cube_012 = bpy.data.meshes.new('Cube.012')
me_cube_012.from_pydata([(0.9886, 0.03754, -0.8112), (0.9886, 0.03754, -0.7361), (0.9886, -0.03754, -0.8112), (0.9886, -0.03754, -0.7361), (-1.007, 0.04251, -0.8162), (-1.007, 0.04251, -0.7311), (-1.007, -0.04251, -0.8162), (-1.007, -0.04251, -0.7311), (-0.9179, -0.04237, -0.816), (-0.9179, -0.04237, -0.7313), (-0.9179, 0.04237, -0.816), (-0.9179, 0.04237, -0.7313), (0.9212, -0.0378, -0.8114), (0.9212, 0.0378, -0.7358), (0.9212, -0.0378, -0.7358), (0.9212, 0.0378, -0.8114), (0.9892, -0.03754, -0.9652), (0.9892, 0.03754, -0.9652), (0.9218, -0.0378, -0.9655), (0.9218, 0.0378, -0.9655), (0.9212, -0.0378, -0.8161), (0.9886, -0.03754, -0.8158), (0.9886, 0.03754, -0.8158), (0.9212, 0.0378, -0.8161), (0.9218, -0.0378, -0.9573), (0.9218, 0.0378, -0.9573), (0.9891, -0.03754, -0.957), (0.9891, 0.03754, -0.957), (0.8875, -0.03788, -0.7358), (0.8875, 0.03788, -0.8115), (0.8875, -0.03788, -0.8115), (0.8875, 0.03788, -0.7358), (-1.007, 0.04251, -0.9656), (-1.007, -0.04251, -0.9656), (-0.9177, 0.04237, -0.9655), (-0.9177, -0.04237, -0.9655), (-1.007, 0.04251, -0.9513), (-1.007, -0.04251, -0.9513), (-0.9177, -0.04237, -0.9512), (-0.9177, 0.04237, -0.9512), (-1.007, -0.04251, -0.8235), (-0.9179, -0.04237, -0.8234), (-1.007, 0.04251, -0.8235), (-0.9179, 0.04237, -0.8234), (-0.9005, -0.04196, -0.7317), (-0.9005, 0.04196, -0.8156), (-0.9005, -0.04196, -0.8156), (-0.9005, 0.04196, -0.7317)], [], [(0, 1, 3, 2), (8, 9, 7, 6), (6, 7, 5, 4), (15, 13, 1, 0), (37, 36, 32, 33), (14, 3, 1, 13), (7, 9, 11, 5), (46, 8, 10, 45), (4, 5, 11, 10), (46, 44, 9, 8), (2, 3, 14, 12), (26, 24, 18, 16), (28, 14, 13, 31), (29, 31, 13, 15), (16, 18, 19, 17), (27, 26, 16, 17), (24, 25, 19, 18), (25, 27, 17, 19), (15, 0, 22, 23), (12, 15, 23, 20), (0, 2, 21, 22), (2, 12, 20, 21), (23, 22, 27, 25), (20, 23, 25, 24), (22, 21, 26, 27), (21, 20, 24, 26), (45, 47, 31, 29), (44, 28, 31, 47), (12, 14, 28, 30), (12, 30, 29, 15), (35, 33, 32, 34), (38, 37, 33, 35), (36, 39, 34, 32), (39, 38, 35, 34), (43, 41, 38, 39), (42, 43, 39, 36), (41, 40, 37, 38), (40, 42, 36, 37), (6, 4, 42, 40), (8, 6, 40, 41), (4, 10, 43, 42), (10, 8, 41, 43), (9, 44, 47, 11), (10, 11, 47, 45), (30, 28, 44, 46), (30, 46, 45, 29)])
me_cube_012.polygons.foreach_set('use_smooth', [True] * 46)
me_cube_012.use_remesh_preserve_volume = False
me_cube_012.use_remesh_preserve_attributes = False
me_cube_012.use_mirror_vertex_groups = False
me_cube_012.update()
me_cube_013 = bpy.data.meshes.new('Cube.013')
me_cube_013.from_pydata([(-0.997, -0.03754, -0.8112), (-0.997, -0.03754, -0.7361), (-0.997, 0.03754, -0.8112), (-0.997, 0.03754, -0.7361), (0.9991, -0.04251, -0.8162), (0.9991, -0.04251, -0.7311), (0.9991, 0.04251, -0.8162), (0.9991, 0.04251, -0.7311), (0.9095, 0.04237, -0.816), (0.9095, 0.04237, -0.7313), (0.9095, -0.04237, -0.816), (0.9095, -0.04237, -0.7313), (-0.9296, 0.0378, -0.8114), (-0.9296, -0.0378, -0.7358), (-0.9296, 0.0378, -0.7358), (-0.9296, -0.0378, -0.8114), (-0.9976, 0.03754, -0.9652), (-0.9976, -0.03754, -0.9652), (-0.9302, 0.0378, -0.9655), (-0.9302, -0.0378, -0.9655), (-0.9296, 0.0378, -0.8161), (-0.997, 0.03754, -0.8158), (-0.997, -0.03754, -0.8158), (-0.9296, -0.0378, -0.8161), (-0.9302, 0.0378, -0.9573), (-0.9302, -0.0378, -0.9573), (-0.9975, 0.03754, -0.957), (-0.9975, -0.03754, -0.957), (-0.8959, 0.03788, -0.7358), (-0.8959, -0.03788, -0.8115), (-0.8959, 0.03788, -0.8115), (-0.8959, -0.03788, -0.7358), (0.9988, -0.04251, -0.9656), (0.9988, 0.04251, -0.9656), (0.9093, -0.04237, -0.9655), (0.9093, 0.04237, -0.9655), (0.9989, -0.04251, -0.9513), (0.9989, 0.04251, -0.9513), (0.9093, 0.04237, -0.9512), (0.9093, -0.04237, -0.9512), (0.9991, 0.04251, -0.8235), (0.9095, 0.04237, -0.8234), (0.9991, -0.04251, -0.8235), (0.9095, -0.04237, -0.8234), (0.8921, 0.04196, -0.7317), (0.8921, -0.04196, -0.8156), (0.8921, 0.04196, -0.8156), (0.8921, -0.04196, -0.7317)], [], [(0, 1, 3, 2), (8, 9, 7, 6), (6, 7, 5, 4), (15, 13, 1, 0), (37, 36, 32, 33), (14, 3, 1, 13), (7, 9, 11, 5), (46, 8, 10, 45), (4, 5, 11, 10), (46, 44, 9, 8), (2, 3, 14, 12), (26, 24, 18, 16), (28, 14, 13, 31), (29, 31, 13, 15), (16, 18, 19, 17), (27, 26, 16, 17), (24, 25, 19, 18), (25, 27, 17, 19), (15, 0, 22, 23), (12, 15, 23, 20), (0, 2, 21, 22), (2, 12, 20, 21), (23, 22, 27, 25), (20, 23, 25, 24), (22, 21, 26, 27), (21, 20, 24, 26), (45, 47, 31, 29), (44, 28, 31, 47), (12, 14, 28, 30), (12, 30, 29, 15), (35, 33, 32, 34), (38, 37, 33, 35), (36, 39, 34, 32), (39, 38, 35, 34), (43, 41, 38, 39), (42, 43, 39, 36), (41, 40, 37, 38), (40, 42, 36, 37), (6, 4, 42, 40), (8, 6, 40, 41), (4, 10, 43, 42), (10, 8, 41, 43), (9, 44, 47, 11), (10, 11, 47, 45), (30, 28, 44, 46), (30, 46, 45, 29)])
me_cube_013.polygons.foreach_set('use_smooth', [True] * 46)
me_cube_013.use_remesh_preserve_volume = False
me_cube_013.use_remesh_preserve_attributes = False
me_cube_013.use_mirror_vertex_groups = False
me_cube_013.update()
me_cube = bpy.data.meshes.new('Cube')
me_cube.from_pydata([(-1.0, -1.0, -1.0), (-1.0, -1.0, 1.0), (-1.0, 1.0, -1.0), (-1.0, 1.0, 1.0), (1.0, -1.0, -1.0), (1.0, -1.0, 1.0), (1.0, 1.0, -1.0), (1.0, 1.0, 1.0)], [], [(0, 1, 3, 2), (2, 3, 7, 6), (6, 7, 5, 4), (4, 5, 1, 0), (2, 6, 4, 0), (7, 3, 1, 5)])
me_cube.use_remesh_preserve_volume = False
me_cube.use_remesh_preserve_attributes = False
me_cube.use_mirror_vertex_groups = False
me_cube.update()

# ---- objects
ob_grill = bpy.data.objects.new('Grill', me_cube_020)
ob_cube_011 = bpy.data.objects.new('Cube.011', me_cube_019)
ob_cube_010 = bpy.data.objects.new('Cube.010', me_cube_018)
ob_cube_009 = bpy.data.objects.new('Cube.009', me_cube_017)
ob_cube_008 = bpy.data.objects.new('Cube.008', me_cube_016)
ob_cube_007 = bpy.data.objects.new('Cube.007', me_cube_015)
ob_cube_003 = bpy.data.objects.new('Cube.003', me_cube_008)
ob_cube_001 = bpy.data.objects.new('Cube.001', me_cube_009)
ob_cube_002 = bpy.data.objects.new('Cube.002', me_cube_010)
ob_cube_004 = bpy.data.objects.new('Cube.004', me_cube_011)
ob_cube_005 = bpy.data.objects.new('Cube.005', me_cube_012)
ob_cube_006 = bpy.data.objects.new('Cube.006', me_cube_013)
ob_cube = bpy.data.objects.new('Cube', me_cube)

# ---- transforms, parenting, visibility, modifiers, constraints
ob_grill.location = (0.7188, -0.01413, 1.868)
ob_grill.rotation_euler = (0.0, -0.0, 1.571)
ob_grill.scale = (0.9662, 0.9662, 0.9662)
ob_grill.lineart.crease_threshold = 0.0
_m = ob_grill.modifiers.new('Subsurf', 'SUBSURF')
_m.uv_smooth = 'PRESERVE_CORNERS'
_m.quality = 2
_m.show_only_control_edges = False
ob_cube_011.parent = ob_grill
ob_cube_011.matrix_parent_inverse = Matrix(((-4.371e-08, 1.0, 0.0, -0.01048), (-1.0, -4.371e-08, 0.0, 0.7411), (0.0, 0.0, 1.0, -1.964), (0.0, 0.0, 0.0, 1.0)))
ob_cube_011.location = (0.4463, 0.01048, 1.964)
ob_cube_011.rotation_euler = (0.0, -0.0, 1.571)
ob_cube_011.lineart.crease_threshold = 0.0
_m = ob_cube_011.modifiers.new('Subsurf', 'SUBSURF')
_m.uv_smooth = 'PRESERVE_CORNERS'
_m.quality = 2
_m.show_only_control_edges = False
ob_cube_010.parent = ob_grill
ob_cube_010.matrix_parent_inverse = Matrix(((-4.371e-08, 1.0, 0.0, -0.01048), (-1.0, -4.371e-08, 0.0, 0.7411), (0.0, 0.0, 1.0, -1.964), (0.0, 0.0, 0.0, 1.0)))
ob_cube_010.location = (0.1309, 0.01048, 1.964)
ob_cube_010.rotation_euler = (0.0, -0.0, 1.571)
ob_cube_010.lineart.crease_threshold = 0.0
_m = ob_cube_010.modifiers.new('Subsurf', 'SUBSURF')
_m.uv_smooth = 'PRESERVE_CORNERS'
_m.quality = 2
_m.show_only_control_edges = False
ob_cube_009.parent = ob_grill
ob_cube_009.matrix_parent_inverse = Matrix(((-4.371e-08, 1.0, 0.0, -0.01048), (-1.0, -4.371e-08, 0.0, 0.7411), (0.0, 0.0, 1.0, -1.964), (0.0, 0.0, 0.0, 1.0)))
ob_cube_009.location = (-0.153, 0.01048, 1.964)
ob_cube_009.rotation_euler = (0.0, -0.0, 1.571)
ob_cube_009.lineart.crease_threshold = 0.0
_m = ob_cube_009.modifiers.new('Subsurf', 'SUBSURF')
_m.uv_smooth = 'PRESERVE_CORNERS'
_m.quality = 2
_m.show_only_control_edges = False
ob_cube_008.parent = ob_grill
ob_cube_008.matrix_parent_inverse = Matrix(((-4.371e-08, 1.0, 0.0, -0.01048), (-1.0, -4.371e-08, 0.0, 0.7411), (0.0, 0.0, 1.0, -1.964), (0.0, 0.0, 0.0, 1.0)))
ob_cube_008.location = (-0.4252, 0.01048, 1.964)
ob_cube_008.rotation_euler = (0.0, -0.0, 1.571)
ob_cube_008.lineart.crease_threshold = 0.0
_m = ob_cube_008.modifiers.new('Subsurf', 'SUBSURF')
_m.uv_smooth = 'PRESERVE_CORNERS'
_m.quality = 2
_m.show_only_control_edges = False
ob_cube_007.parent = ob_grill
ob_cube_007.matrix_parent_inverse = Matrix(((-4.371e-08, 1.0, 0.0, -0.01048), (-1.0, -4.371e-08, 0.0, 0.7411), (0.0, 0.0, 1.0, -1.964), (0.0, 0.0, 0.0, 1.0)))
ob_cube_007.location = (-0.7402, 0.01048, 1.964)
ob_cube_007.rotation_euler = (0.0, -0.0, 1.571)
ob_cube_007.lineart.crease_threshold = 0.0
_m = ob_cube_007.modifiers.new('Subsurf', 'SUBSURF')
_m.uv_smooth = 'PRESERVE_CORNERS'
_m.quality = 2
_m.show_only_control_edges = False
ob_cube_003.parent = ob_grill
ob_cube_003.matrix_parent_inverse = Matrix(((-4.371e-08, 1.0, 0.0, -0.01048), (-1.0, -4.371e-08, 0.0, 0.7411), (0.0, 0.0, 1.0, -1.964), (0.0, 0.0, 0.0, 1.0)))
ob_cube_003.location = (0.0, 0.7182, 1.964)
ob_cube_003.lineart.crease_threshold = 0.0
_m = ob_cube_003.modifiers.new('Subsurf', 'SUBSURF')
_m.uv_smooth = 'PRESERVE_CORNERS'
_m.quality = 2
_m.show_only_control_edges = False
ob_cube_001.parent = ob_grill
ob_cube_001.matrix_parent_inverse = Matrix(((-4.371e-08, 1.0, 0.0, -0.01048), (-1.0, -4.371e-08, 0.0, 0.7411), (0.0, 0.0, 1.0, -1.964), (0.0, 0.0, 0.0, 1.0)))
ob_cube_001.location = (0.0, 0.4032, 1.964)
ob_cube_001.lineart.crease_threshold = 0.0
_m = ob_cube_001.modifiers.new('Subsurf', 'SUBSURF')
_m.uv_smooth = 'PRESERVE_CORNERS'
_m.quality = 2
_m.show_only_control_edges = False
ob_cube_002.parent = ob_grill
ob_cube_002.matrix_parent_inverse = Matrix(((-4.371e-08, 1.0, 0.0, -0.01048), (-1.0, -4.371e-08, 0.0, 0.7411), (0.0, 0.0, 1.0, -1.964), (0.0, 0.0, 0.0, 1.0)))
ob_cube_002.location = (0.0, 0.131, 1.964)
ob_cube_002.lineart.crease_threshold = 0.0
_m = ob_cube_002.modifiers.new('Subsurf', 'SUBSURF')
_m.uv_smooth = 'PRESERVE_CORNERS'
_m.quality = 2
_m.show_only_control_edges = False
ob_cube_004.parent = ob_grill
ob_cube_004.matrix_parent_inverse = Matrix(((-4.371e-08, 1.0, 0.0, -0.01048), (-1.0, -4.371e-08, 0.0, 0.7411), (0.0, 0.0, 1.0, -1.964), (0.0, 0.0, 0.0, 1.0)))
ob_cube_004.location = (0.0, -0.1529, 1.964)
ob_cube_004.lineart.crease_threshold = 0.0
_m = ob_cube_004.modifiers.new('Subsurf', 'SUBSURF')
_m.uv_smooth = 'PRESERVE_CORNERS'
_m.quality = 2
_m.show_only_control_edges = False
ob_cube_005.parent = ob_grill
ob_cube_005.matrix_parent_inverse = Matrix(((-4.371e-08, 1.0, 0.0, -0.01048), (-1.0, -4.371e-08, 0.0, 0.7411), (0.0, 0.0, 1.0, -1.964), (0.0, 0.0, 0.0, 1.0)))
ob_cube_005.location = (0.0, -0.4683, 1.964)
ob_cube_005.lineart.crease_threshold = 0.0
_m = ob_cube_005.modifiers.new('Subsurf', 'SUBSURF')
_m.uv_smooth = 'PRESERVE_CORNERS'
_m.quality = 2
_m.show_only_control_edges = False
ob_cube_006.parent = ob_grill
ob_cube_006.matrix_parent_inverse = Matrix(((-4.371e-08, 1.0, 0.0, -0.01048), (-1.0, -4.371e-08, 0.0, 0.7411), (0.0, 0.0, 1.0, -1.964), (0.0, 0.0, 0.0, 1.0)))
ob_cube_006.location = (0.0, -0.763, 1.964)
ob_cube_006.lineart.crease_threshold = 0.0
_m = ob_cube_006.modifiers.new('Subsurf', 'SUBSURF')
_m.uv_smooth = 'PRESERVE_CORNERS'
_m.quality = 2
_m.show_only_control_edges = False
ob_cube.location = (0.0, 0.0, 0.0)
ob_cube.lineart.crease_threshold = 0.0

# ---- collection membership
col_collection_1.objects.link(ob_grill)
col_collection_1.objects.link(ob_cube_011)
col_collection_1.objects.link(ob_cube_010)
col_collection_1.objects.link(ob_cube_009)
col_collection_1.objects.link(ob_cube_008)
col_collection_1.objects.link(ob_cube_007)
col_collection_1.objects.link(ob_cube_003)
col_collection_1.objects.link(ob_cube_001)
col_collection_1.objects.link(ob_cube_002)
col_collection_1.objects.link(ob_cube_004)
col_collection_1.objects.link(ob_cube_005)
col_collection_1.objects.link(ob_cube_006)
col_collection_1.objects.link(ob_cube)

# ---- scene / render settings (as saved in the file)
scene.frame_start = 1; scene.frame_end = 250; scene.frame_set(1)
scene.render.engine = 'BLENDER_EEVEE_NEXT'
scene.render.resolution_percentage = 50
scene.render.dither_intensity = 0.0
scene.cycles.use_denoising = False
scene.cycles.samples = 128
scene.cycles.sampling_pattern = 'TABULATED_SOBOL'
scene.cycles.use_adaptive_sampling = False
scene.cycles.use_light_tree = False
scene.cycles.blur_glossy = 0.0
scene.cycles.sample_clamp_indirect = 0.0
scene.view_settings.view_transform = 'Standard'
bpy.context.view_layer.update()

# ---- added for rendering (the .blend has no active camera and no usable light): camera, sun
cam_auto = bpy.data.cameras.new('AutoCamera')
cam_auto.lens = 50.0
cam_auto.sensor_width = 36.0
cam_auto.clip_end = 1000.0
ob_auto_camera = bpy.data.objects.new('AutoCamera', cam_auto)
scene.collection.objects.link(ob_auto_camera)
ob_auto_camera.location = (3.29371, -3.95245, 2.71582)
ob_auto_camera.rotation_euler = (1.09748, -7.21219e-08, 0.694738)
scene.camera = ob_auto_camera
light_auto_sun = bpy.data.lights.new('AutoSun', 'SUN')
light_auto_sun.energy = 3.0
light_auto_sun.angle = 0.0523599
ob_auto_sun = bpy.data.objects.new('AutoSun', light_auto_sun)
scene.collection.objects.link(ob_auto_sun)
ob_auto_sun.rotation_euler = (0.872665, 0.174533, 0.523599)
bpy.context.view_layer.update()

